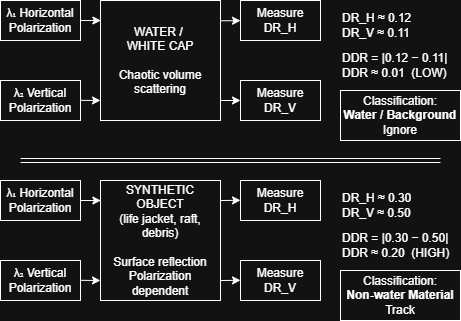

The diagram above was exported from draw.io. Its source (the exported page's mxGraphModel, read from the mxfile embedded in the PNG):
<mxGraphModel dx="935" dy="597" grid="1" gridSize="10" guides="1" tooltips="1" connect="1" arrows="0" fold="1" page="1" pageScale="1" pageWidth="850" pageHeight="1100" math="0" shadow="0">
  <root>
    <mxCell id="0" />
    <mxCell id="1" parent="0" />
    <mxCell id="vUsd3RAOE8r8QW4npYPV-1" parent="1" style="rounded=0;whiteSpace=wrap;html=1;" value="λ₁ Horizontal Polarization" vertex="1">
      <mxGeometry height="40" width="80" x="40" y="40" as="geometry" />
    </mxCell>
    <mxCell id="vUsd3RAOE8r8QW4npYPV-2" parent="1" style="rounded=0;whiteSpace=wrap;html=1;" value="λ₂ Vertical Polarization" vertex="1">
      <mxGeometry height="40" width="80" x="40" y="120" as="geometry" />
    </mxCell>
    <mxCell id="vUsd3RAOE8r8QW4npYPV-3" parent="1" style="rounded=0;whiteSpace=wrap;html=1;" value="&lt;div&gt;WATER /&amp;nbsp;&lt;/div&gt;&lt;div&gt;WHITE CAP&lt;/div&gt;&lt;div&gt;&lt;br&gt;&lt;/div&gt;&lt;div&gt;Chaotic volume scattering&lt;/div&gt;" vertex="1">
      <mxGeometry height="120" width="120" x="140" y="40" as="geometry" />
    </mxCell>
    <mxCell id="vUsd3RAOE8r8QW4npYPV-4" parent="1" style="rounded=0;whiteSpace=wrap;html=1;" value="Measure DR_H" vertex="1">
      <mxGeometry height="40" width="80" x="280" y="40" as="geometry" />
    </mxCell>
    <mxCell id="vUsd3RAOE8r8QW4npYPV-5" parent="1" style="rounded=0;whiteSpace=wrap;html=1;" value="Measure DR_V" vertex="1">
      <mxGeometry height="40" width="80" x="280" y="120" as="geometry" />
    </mxCell>
    <mxCell id="vUsd3RAOE8r8QW4npYPV-6" edge="1" parent="1" source="vUsd3RAOE8r8QW4npYPV-1" style="endArrow=classic;html=1;rounded=0;exitX=1;exitY=0.5;exitDx=0;exitDy=0;entryX=0.003;entryY=0.167;entryDx=0;entryDy=0;entryPerimeter=0;" target="vUsd3RAOE8r8QW4npYPV-3" value="">
      <mxGeometry height="50" relative="1" width="50" as="geometry">
        <mxPoint x="400" y="340" as="sourcePoint" />
        <mxPoint x="450" y="290" as="targetPoint" />
      </mxGeometry>
    </mxCell>
    <mxCell id="vUsd3RAOE8r8QW4npYPV-7" edge="1" parent="1" style="endArrow=classic;html=1;rounded=0;exitX=1;exitY=0.5;exitDx=0;exitDy=0;" value="">
      <mxGeometry height="50" relative="1" width="50" as="geometry">
        <mxPoint x="120" y="139.82999999999998" as="sourcePoint" />
        <mxPoint x="140" y="140" as="targetPoint" />
      </mxGeometry>
    </mxCell>
    <mxCell id="vUsd3RAOE8r8QW4npYPV-8" edge="1" parent="1" style="endArrow=classic;html=1;rounded=0;" value="">
      <mxGeometry height="50" relative="1" width="50" as="geometry">
        <mxPoint x="260" y="140" as="sourcePoint" />
        <mxPoint x="280" y="140" as="targetPoint" />
      </mxGeometry>
    </mxCell>
    <mxCell id="vUsd3RAOE8r8QW4npYPV-9" edge="1" parent="1" source="vUsd3RAOE8r8QW4npYPV-3" style="endArrow=classic;html=1;rounded=0;exitX=1.002;exitY=0.169;exitDx=0;exitDy=0;exitPerimeter=0;" target="vUsd3RAOE8r8QW4npYPV-4" value="">
      <mxGeometry height="50" relative="1" width="50" as="geometry">
        <mxPoint x="280" y="59.83" as="sourcePoint" />
        <mxPoint x="320" y="59.83" as="targetPoint" />
      </mxGeometry>
    </mxCell>
    <mxCell id="vUsd3RAOE8r8QW4npYPV-10" parent="1" style="text;html=1;whiteSpace=wrap;strokeColor=none;fillColor=none;align=left;verticalAlign=middle;rounded=0;" value="&lt;div&gt;DR_H ≈ 0.12&lt;/div&gt;&lt;div&gt;&lt;span style=&quot;background-color: transparent; color: light-dark(rgb(0, 0, 0), rgb(255, 255, 255));&quot;&gt;DR_V ≈ 0.11&lt;/span&gt;&lt;/div&gt;" vertex="1">
      <mxGeometry height="30" width="80" x="380" y="50" as="geometry" />
    </mxCell>
    <mxCell id="vUsd3RAOE8r8QW4npYPV-11" parent="1" style="text;whiteSpace=wrap;verticalAlign=middle;" value="DDR = |0.12 − 0.11|&#10;DDR ≈ 0.01  (LOW)" vertex="1">
      <mxGeometry height="30" width="120" x="380" y="90" as="geometry" />
    </mxCell>
    <mxCell id="vUsd3RAOE8r8QW4npYPV-12" parent="1" style="rounded=0;whiteSpace=wrap;html=1;" value="λ₁ Horizontal Polarization" vertex="1">
      <mxGeometry height="40" width="80" x="40" y="220" as="geometry" />
    </mxCell>
    <mxCell id="vUsd3RAOE8r8QW4npYPV-13" parent="1" style="rounded=0;whiteSpace=wrap;html=1;" value="λ₂ Vertical Polarization" vertex="1">
      <mxGeometry height="40" width="80" x="40" y="300" as="geometry" />
    </mxCell>
    <mxCell id="vUsd3RAOE8r8QW4npYPV-14" parent="1" style="rounded=0;whiteSpace=wrap;html=1;" value="SYNTHETIC OBJECT&lt;div&gt;(life jacket, raft, debris)&lt;br&gt;&lt;div&gt;&lt;br&gt;&lt;/div&gt;&lt;div&gt;Surface reflection&lt;/div&gt;&lt;/div&gt;&lt;div&gt;Polarization dependent&lt;/div&gt;" vertex="1">
      <mxGeometry height="120" width="120" x="140" y="220" as="geometry" />
    </mxCell>
    <mxCell id="vUsd3RAOE8r8QW4npYPV-15" parent="1" style="rounded=0;whiteSpace=wrap;html=1;" value="Measure DR_H" vertex="1">
      <mxGeometry height="40" width="80" x="280" y="220" as="geometry" />
    </mxCell>
    <mxCell id="vUsd3RAOE8r8QW4npYPV-16" parent="1" style="rounded=0;whiteSpace=wrap;html=1;" value="Measure DR_V" vertex="1">
      <mxGeometry height="40" width="80" x="280" y="300" as="geometry" />
    </mxCell>
    <mxCell id="vUsd3RAOE8r8QW4npYPV-17" edge="1" parent="1" source="vUsd3RAOE8r8QW4npYPV-12" style="endArrow=classic;html=1;rounded=0;exitX=1;exitY=0.5;exitDx=0;exitDy=0;entryX=0.003;entryY=0.167;entryDx=0;entryDy=0;entryPerimeter=0;" target="vUsd3RAOE8r8QW4npYPV-14" value="">
      <mxGeometry height="50" relative="1" width="50" as="geometry">
        <mxPoint x="400" y="520" as="sourcePoint" />
        <mxPoint x="450" y="470" as="targetPoint" />
      </mxGeometry>
    </mxCell>
    <mxCell id="vUsd3RAOE8r8QW4npYPV-18" edge="1" parent="1" style="endArrow=classic;html=1;rounded=0;exitX=1;exitY=0.5;exitDx=0;exitDy=0;" value="">
      <mxGeometry height="50" relative="1" width="50" as="geometry">
        <mxPoint x="120" y="319.83" as="sourcePoint" />
        <mxPoint x="140" y="320" as="targetPoint" />
      </mxGeometry>
    </mxCell>
    <mxCell id="vUsd3RAOE8r8QW4npYPV-19" edge="1" parent="1" style="endArrow=classic;html=1;rounded=0;entryX=0.003;entryY=0.167;entryDx=0;entryDy=0;entryPerimeter=0;" value="">
      <mxGeometry height="50" relative="1" width="50" as="geometry">
        <mxPoint x="260" y="320" as="sourcePoint" />
        <mxPoint x="280" y="319.83" as="targetPoint" />
      </mxGeometry>
    </mxCell>
    <mxCell id="vUsd3RAOE8r8QW4npYPV-20" edge="1" parent="1" style="endArrow=classic;html=1;rounded=0;entryX=0.003;entryY=0.167;entryDx=0;entryDy=0;entryPerimeter=0;" value="">
      <mxGeometry height="50" relative="1" width="50" as="geometry">
        <mxPoint x="260" y="240" as="sourcePoint" />
        <mxPoint x="280" y="239.82999999999998" as="targetPoint" />
      </mxGeometry>
    </mxCell>
    <mxCell id="vUsd3RAOE8r8QW4npYPV-21" parent="1" style="text;html=1;whiteSpace=wrap;strokeColor=none;fillColor=none;align=left;verticalAlign=middle;rounded=0;" value="&lt;div&gt;DR_H ≈ 0.30&lt;/div&gt;&lt;div&gt;&lt;span style=&quot;background-color: transparent; color: light-dark(rgb(0, 0, 0), rgb(255, 255, 255));&quot;&gt;DR_V ≈ 0.50&lt;/span&gt;&lt;/div&gt;" vertex="1">
      <mxGeometry height="30" width="80" x="380" y="230" as="geometry" />
    </mxCell>
    <mxCell id="vUsd3RAOE8r8QW4npYPV-22" parent="1" style="text;whiteSpace=wrap;verticalAlign=middle;" value="DDR = |0.30 − 0.50|&#10;DDR ≈ 0.20  (HIGH)" vertex="1">
      <mxGeometry height="30" width="120" x="380" y="270" as="geometry" />
    </mxCell>
    <mxCell id="vUsd3RAOE8r8QW4npYPV-23" parent="1" style="rounded=0;whiteSpace=wrap;html=1;" value="Classification:&lt;div&gt;&lt;span style=&quot;background-color: transparent; color: light-dark(rgb(0, 0, 0), rgb(255, 255, 255));&quot;&gt;&lt;b&gt;Water / Background&lt;/b&gt;&lt;/span&gt;&lt;/div&gt;&lt;div&gt;Ignore&lt;/div&gt;" vertex="1">
      <mxGeometry height="50" width="120" x="380" y="130" as="geometry" />
    </mxCell>
    <mxCell id="vUsd3RAOE8r8QW4npYPV-24" parent="1" style="rounded=0;whiteSpace=wrap;html=1;" value="Classification:&lt;div&gt;&lt;b&gt;Non-water Material&lt;/b&gt;&lt;/div&gt;&lt;div&gt;Track&lt;/div&gt;" vertex="1">
      <mxGeometry height="50" width="120" x="380" y="310" as="geometry" />
    </mxCell>
    <mxCell id="vUsd3RAOE8r8QW4npYPV-25" edge="1" parent="1" style="shape=link;html=1;rounded=0;" value="">
      <mxGeometry relative="1" width="100" as="geometry">
        <mxPoint x="60" y="200" as="sourcePoint" />
        <mxPoint x="480" y="200" as="targetPoint" />
      </mxGeometry>
    </mxCell>
  </root>
</mxGraphModel>